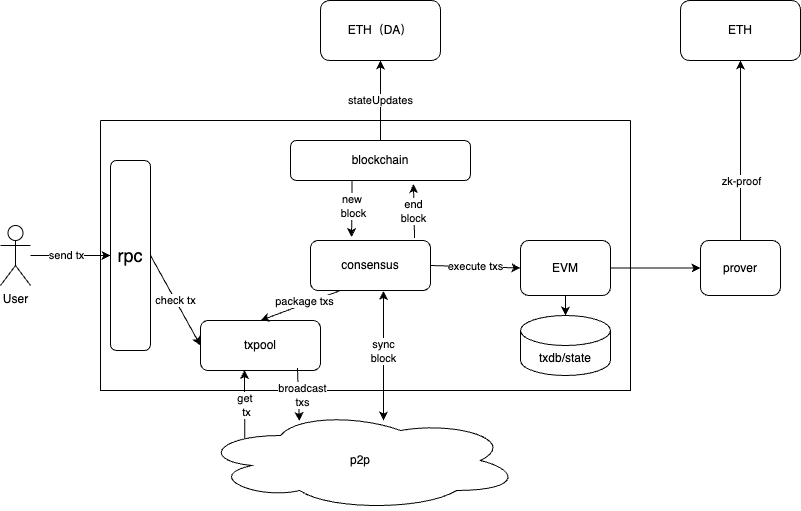

The diagram above was exported from draw.io. Its source (the exported page's mxGraphModel, read from the mxfile embedded in the PNG):
<mxGraphModel dx="954" dy="544" grid="1" gridSize="10" guides="1" tooltips="1" connect="1" arrows="1" fold="1" page="1" pageScale="1" pageWidth="827" pageHeight="1169" math="0" shadow="0">
  <root>
    <mxCell id="0" />
    <mxCell id="1" parent="0" />
    <mxCell id="8-5ycowzRtW9SHTDHOZD-2" value="User" style="shape=umlActor;verticalLabelPosition=bottom;verticalAlign=top;html=1;outlineConnect=0;" parent="1" vertex="1">
      <mxGeometry x="20" y="435" width="30" height="60" as="geometry" />
    </mxCell>
    <mxCell id="8-5ycowzRtW9SHTDHOZD-5" value="" style="endArrow=classic;html=1;rounded=0;entryX=0;entryY=0.5;entryDx=0;entryDy=0;" parent="1" source="8-5ycowzRtW9SHTDHOZD-2" target="8-5ycowzRtW9SHTDHOZD-1" edge="1">
      <mxGeometry width="50" height="50" relative="1" as="geometry">
        <mxPoint x="390" y="570" as="sourcePoint" />
        <mxPoint x="440" y="520" as="targetPoint" />
      </mxGeometry>
    </mxCell>
    <mxCell id="8-5ycowzRtW9SHTDHOZD-17" value="send tx" style="edgeLabel;html=1;align=center;verticalAlign=middle;resizable=0;points=[];" parent="8-5ycowzRtW9SHTDHOZD-5" connectable="0" vertex="1">
      <mxGeometry x="-0.12" y="2" relative="1" as="geometry">
        <mxPoint y="1" as="offset" />
      </mxGeometry>
    </mxCell>
    <mxCell id="8-5ycowzRtW9SHTDHOZD-15" value="p2p" style="ellipse;shape=cloud;whiteSpace=wrap;html=1;" parent="1" vertex="1">
      <mxGeometry x="220" y="620" width="320" height="100" as="geometry" />
    </mxCell>
    <mxCell id="8-5ycowzRtW9SHTDHOZD-19" value="" style="swimlane;startSize=0;" parent="1" vertex="1">
      <mxGeometry x="120" y="330" width="530" height="270" as="geometry" />
    </mxCell>
    <mxCell id="8-5ycowzRtW9SHTDHOZD-1" value="&lt;font style=&quot;font-size: 18px;&quot;&gt;rpc&lt;/font&gt;" style="rounded=1;whiteSpace=wrap;html=1;" parent="8-5ycowzRtW9SHTDHOZD-19" vertex="1">
      <mxGeometry x="10" y="40" width="40" height="190" as="geometry" />
    </mxCell>
    <mxCell id="8-5ycowzRtW9SHTDHOZD-3" value="txpool" style="rounded=1;whiteSpace=wrap;html=1;" parent="8-5ycowzRtW9SHTDHOZD-19" vertex="1">
      <mxGeometry x="100" y="200" width="120" height="50" as="geometry" />
    </mxCell>
    <mxCell id="8-5ycowzRtW9SHTDHOZD-7" value="check tx" style="endArrow=classic;html=1;rounded=0;entryX=0;entryY=0.5;entryDx=0;entryDy=0;exitX=1;exitY=0.5;exitDx=0;exitDy=0;" parent="8-5ycowzRtW9SHTDHOZD-19" source="8-5ycowzRtW9SHTDHOZD-1" target="8-5ycowzRtW9SHTDHOZD-3" edge="1">
      <mxGeometry width="50" height="50" relative="1" as="geometry">
        <mxPoint x="270" y="240" as="sourcePoint" />
        <mxPoint x="320" y="190" as="targetPoint" />
      </mxGeometry>
    </mxCell>
    <mxCell id="8-5ycowzRtW9SHTDHOZD-4" value="consensus" style="rounded=1;whiteSpace=wrap;html=1;" parent="8-5ycowzRtW9SHTDHOZD-19" vertex="1">
      <mxGeometry x="210" y="120" width="120" height="50" as="geometry" />
    </mxCell>
    <mxCell id="8-5ycowzRtW9SHTDHOZD-10" value="" style="endArrow=classic;html=1;rounded=0;exitX=0.25;exitY=1;exitDx=0;exitDy=0;entryX=0.5;entryY=0;entryDx=0;entryDy=0;" parent="8-5ycowzRtW9SHTDHOZD-19" source="8-5ycowzRtW9SHTDHOZD-4" target="8-5ycowzRtW9SHTDHOZD-3" edge="1">
      <mxGeometry width="50" height="50" relative="1" as="geometry">
        <mxPoint x="280" y="240" as="sourcePoint" />
        <mxPoint x="230" y="190" as="targetPoint" />
      </mxGeometry>
    </mxCell>
    <mxCell id="8-5ycowzRtW9SHTDHOZD-14" value="package txs" style="edgeLabel;html=1;align=center;verticalAlign=middle;resizable=0;points=[];" parent="8-5ycowzRtW9SHTDHOZD-10" connectable="0" vertex="1">
      <mxGeometry x="-0.1375" y="-4" relative="1" as="geometry">
        <mxPoint y="1" as="offset" />
      </mxGeometry>
    </mxCell>
    <mxCell id="8-5ycowzRtW9SHTDHOZD-9" value="EVM" style="rounded=1;whiteSpace=wrap;html=1;" parent="8-5ycowzRtW9SHTDHOZD-19" vertex="1">
      <mxGeometry x="420" y="120" width="90" height="55" as="geometry" />
    </mxCell>
    <mxCell id="8-5ycowzRtW9SHTDHOZD-11" value="execute txs" style="endArrow=classic;html=1;rounded=0;exitX=1;exitY=0.5;exitDx=0;exitDy=0;entryX=0;entryY=0.5;entryDx=0;entryDy=0;" parent="8-5ycowzRtW9SHTDHOZD-19" source="8-5ycowzRtW9SHTDHOZD-4" target="8-5ycowzRtW9SHTDHOZD-9" edge="1">
      <mxGeometry width="50" height="50" relative="1" as="geometry">
        <mxPoint x="280" y="240" as="sourcePoint" />
        <mxPoint x="330" y="190" as="targetPoint" />
      </mxGeometry>
    </mxCell>
    <mxCell id="8-5ycowzRtW9SHTDHOZD-12" value="txdb/state" style="shape=cylinder3;whiteSpace=wrap;html=1;boundedLbl=1;backgroundOutline=1;size=15;" parent="8-5ycowzRtW9SHTDHOZD-19" vertex="1">
      <mxGeometry x="420" y="195" width="90" height="60" as="geometry" />
    </mxCell>
    <mxCell id="8-5ycowzRtW9SHTDHOZD-18" value="" style="endArrow=classic;html=1;rounded=0;entryX=0.5;entryY=0;entryDx=0;entryDy=0;entryPerimeter=0;exitX=0.5;exitY=1;exitDx=0;exitDy=0;" parent="8-5ycowzRtW9SHTDHOZD-19" source="8-5ycowzRtW9SHTDHOZD-9" target="8-5ycowzRtW9SHTDHOZD-12" edge="1">
      <mxGeometry width="50" height="50" relative="1" as="geometry">
        <mxPoint x="380" y="100" as="sourcePoint" />
        <mxPoint x="330" y="190" as="targetPoint" />
      </mxGeometry>
    </mxCell>
    <mxCell id="8-5ycowzRtW9SHTDHOZD-20" value="blockchain" style="rounded=1;whiteSpace=wrap;html=1;" parent="8-5ycowzRtW9SHTDHOZD-19" vertex="1">
      <mxGeometry x="190" y="20" width="180" height="40" as="geometry" />
    </mxCell>
    <mxCell id="8-5ycowzRtW9SHTDHOZD-22" value="end&lt;div&gt;block&lt;/div&gt;" style="endArrow=classic;html=1;rounded=0;exitX=0.867;exitY=-0.05;exitDx=0;exitDy=0;exitPerimeter=0;entryX=0.683;entryY=1.088;entryDx=0;entryDy=0;entryPerimeter=0;" parent="8-5ycowzRtW9SHTDHOZD-19" source="8-5ycowzRtW9SHTDHOZD-4" target="8-5ycowzRtW9SHTDHOZD-20" edge="1">
      <mxGeometry width="50" height="50" relative="1" as="geometry">
        <mxPoint x="270" y="90" as="sourcePoint" />
        <mxPoint x="182" y="60" as="targetPoint" />
      </mxGeometry>
    </mxCell>
    <mxCell id="8-5ycowzRtW9SHTDHOZD-23" value="" style="endArrow=classic;html=1;rounded=0;exitX=0.342;exitY=1.013;exitDx=0;exitDy=0;exitPerimeter=0;entryX=0.342;entryY=-0.07;entryDx=0;entryDy=0;entryPerimeter=0;" parent="8-5ycowzRtW9SHTDHOZD-19" source="8-5ycowzRtW9SHTDHOZD-20" target="8-5ycowzRtW9SHTDHOZD-4" edge="1">
      <mxGeometry width="50" height="50" relative="1" as="geometry">
        <mxPoint x="280" y="240" as="sourcePoint" />
        <mxPoint x="141" y="100" as="targetPoint" />
      </mxGeometry>
    </mxCell>
    <mxCell id="8-5ycowzRtW9SHTDHOZD-24" value="new&amp;nbsp;&lt;div&gt;block&lt;/div&gt;" style="edgeLabel;html=1;align=center;verticalAlign=middle;resizable=0;points=[];" parent="8-5ycowzRtW9SHTDHOZD-23" connectable="0" vertex="1">
      <mxGeometry x="-0.1195" y="1" relative="1" as="geometry">
        <mxPoint as="offset" />
      </mxGeometry>
    </mxCell>
    <mxCell id="8-5ycowzRtW9SHTDHOZD-40" value="" style="edgeStyle=orthogonalEdgeStyle;rounded=0;orthogonalLoop=1;jettySize=auto;html=1;" parent="1" source="8-5ycowzRtW9SHTDHOZD-25" target="8-5ycowzRtW9SHTDHOZD-39" edge="1">
      <mxGeometry relative="1" as="geometry" />
    </mxCell>
    <mxCell id="8-5ycowzRtW9SHTDHOZD-41" value="zk-proof" style="edgeLabel;html=1;align=center;verticalAlign=middle;resizable=0;points=[];" parent="8-5ycowzRtW9SHTDHOZD-40" connectable="0" vertex="1">
      <mxGeometry x="-0.3278" relative="1" as="geometry">
        <mxPoint as="offset" />
      </mxGeometry>
    </mxCell>
    <mxCell id="8-5ycowzRtW9SHTDHOZD-25" value="prover" style="rounded=1;whiteSpace=wrap;html=1;" parent="1" vertex="1">
      <mxGeometry x="720" y="450" width="80" height="55" as="geometry" />
    </mxCell>
    <mxCell id="8-5ycowzRtW9SHTDHOZD-26" value="" style="endArrow=classic;html=1;rounded=0;entryX=0;entryY=0.5;entryDx=0;entryDy=0;exitX=1;exitY=0.5;exitDx=0;exitDy=0;" parent="1" source="8-5ycowzRtW9SHTDHOZD-9" target="8-5ycowzRtW9SHTDHOZD-25" edge="1">
      <mxGeometry width="50" height="50" relative="1" as="geometry">
        <mxPoint x="620" y="500" as="sourcePoint" />
        <mxPoint x="670" y="450" as="targetPoint" />
      </mxGeometry>
    </mxCell>
    <mxCell id="8-5ycowzRtW9SHTDHOZD-28" value="ETH（DA）" style="rounded=1;whiteSpace=wrap;html=1;" parent="1" vertex="1">
      <mxGeometry x="340" y="210" width="120" height="60" as="geometry" />
    </mxCell>
    <mxCell id="8-5ycowzRtW9SHTDHOZD-29" value="stateUpdates" style="endArrow=classic;html=1;rounded=0;exitX=0.5;exitY=0;exitDx=0;exitDy=0;" parent="1" source="8-5ycowzRtW9SHTDHOZD-20" edge="1">
      <mxGeometry width="50" height="50" relative="1" as="geometry">
        <mxPoint x="130" y="240" as="sourcePoint" />
        <mxPoint x="400" y="270" as="targetPoint" />
        <mxPoint as="offset" />
      </mxGeometry>
    </mxCell>
    <mxCell id="8-5ycowzRtW9SHTDHOZD-33" value="" style="endArrow=classic;html=1;rounded=0;entryX=0.309;entryY=0.105;entryDx=0;entryDy=0;entryPerimeter=0;exitX=0.808;exitY=0.95;exitDx=0;exitDy=0;exitPerimeter=0;" parent="1" source="8-5ycowzRtW9SHTDHOZD-3" target="8-5ycowzRtW9SHTDHOZD-15" edge="1">
      <mxGeometry width="50" height="50" relative="1" as="geometry">
        <mxPoint x="310" y="580" as="sourcePoint" />
        <mxPoint x="150" y="710" as="targetPoint" />
      </mxGeometry>
    </mxCell>
    <mxCell id="8-5ycowzRtW9SHTDHOZD-34" value="broadcast&lt;div&gt;txs&lt;/div&gt;" style="edgeLabel;html=1;align=center;verticalAlign=middle;resizable=0;points=[];" parent="8-5ycowzRtW9SHTDHOZD-33" connectable="0" vertex="1">
      <mxGeometry x="0.0246" y="4" relative="1" as="geometry">
        <mxPoint as="offset" />
      </mxGeometry>
    </mxCell>
    <mxCell id="8-5ycowzRtW9SHTDHOZD-36" value="" style="endArrow=classic;startArrow=classic;html=1;rounded=0;entryX=0.608;entryY=1.01;entryDx=0;entryDy=0;entryPerimeter=0;exitX=0.572;exitY=0.1;exitDx=0;exitDy=0;exitPerimeter=0;" parent="1" source="8-5ycowzRtW9SHTDHOZD-15" target="8-5ycowzRtW9SHTDHOZD-4" edge="1">
      <mxGeometry width="50" height="50" relative="1" as="geometry">
        <mxPoint x="130" y="850" as="sourcePoint" />
        <mxPoint x="180" y="800" as="targetPoint" />
      </mxGeometry>
    </mxCell>
    <mxCell id="8-5ycowzRtW9SHTDHOZD-37" value="sync&lt;div&gt;block&lt;/div&gt;" style="edgeLabel;html=1;align=center;verticalAlign=middle;resizable=0;points=[];" parent="8-5ycowzRtW9SHTDHOZD-36" connectable="0" vertex="1">
      <mxGeometry x="0.0681" relative="1" as="geometry">
        <mxPoint y="-1" as="offset" />
      </mxGeometry>
    </mxCell>
    <mxCell id="8-5ycowzRtW9SHTDHOZD-39" value="ETH" style="whiteSpace=wrap;html=1;rounded=1;" parent="1" vertex="1">
      <mxGeometry x="700" y="210" width="120" height="60" as="geometry" />
    </mxCell>
    <mxCell id="8-5ycowzRtW9SHTDHOZD-42" value="" style="endArrow=classic;html=1;rounded=0;entryX=0.367;entryY=0.99;entryDx=0;entryDy=0;entryPerimeter=0;exitX=0.138;exitY=0.275;exitDx=0;exitDy=0;exitPerimeter=0;" parent="1" source="8-5ycowzRtW9SHTDHOZD-15" target="8-5ycowzRtW9SHTDHOZD-3" edge="1">
      <mxGeometry width="50" height="50" relative="1" as="geometry">
        <mxPoint x="270" y="630" as="sourcePoint" />
        <mxPoint x="150" y="650" as="targetPoint" />
      </mxGeometry>
    </mxCell>
    <mxCell id="8-5ycowzRtW9SHTDHOZD-43" value="get&amp;nbsp;&lt;div&gt;tx&lt;/div&gt;" style="edgeLabel;html=1;align=center;verticalAlign=middle;resizable=0;points=[];" parent="8-5ycowzRtW9SHTDHOZD-42" connectable="0" vertex="1">
      <mxGeometry x="-0.0295" y="-1" relative="1" as="geometry">
        <mxPoint as="offset" />
      </mxGeometry>
    </mxCell>
  </root>
</mxGraphModel>